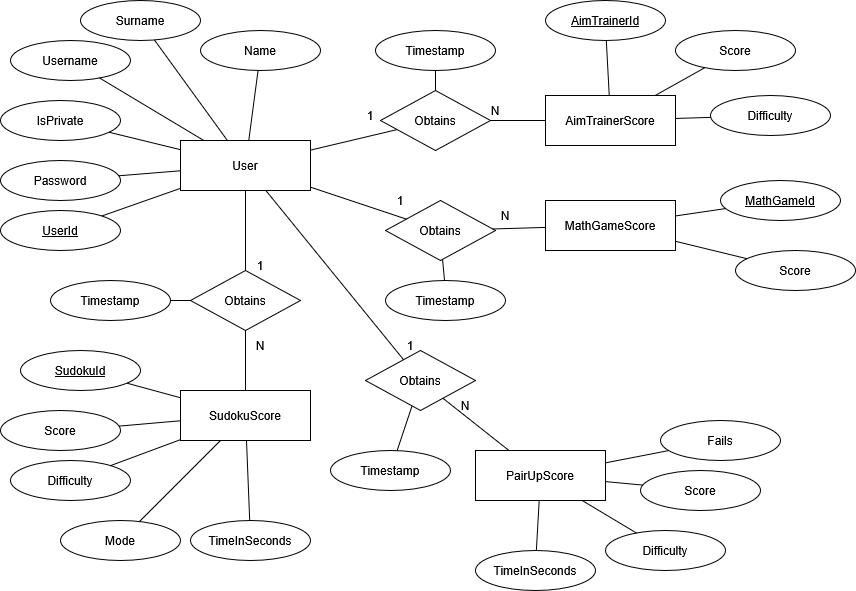

The diagram above was exported from draw.io. Its source (the exported page's mxGraphModel, read from the mxfile embedded in the PNG):
<mxGraphModel dx="1900" dy="934" grid="0" gridSize="10" guides="1" tooltips="1" connect="1" arrows="1" fold="1" page="0" pageScale="1" pageWidth="850" pageHeight="1100" math="0" shadow="0" extFonts="Permanent Marker^https://fonts.googleapis.com/css?family=Permanent+Marker">
  <root>
    <mxCell id="0" />
    <mxCell id="1" parent="0" />
    <mxCell id="PHy2Fqr60NXj0DfgzI0o-1" value="User" style="rounded=0;whiteSpace=wrap;html=1;" vertex="1" parent="1">
      <mxGeometry x="130" y="160" width="130" height="50" as="geometry" />
    </mxCell>
    <mxCell id="PHy2Fqr60NXj0DfgzI0o-2" value="Name" style="ellipse;whiteSpace=wrap;html=1;" vertex="1" parent="1">
      <mxGeometry x="150" y="50" width="120" height="40" as="geometry" />
    </mxCell>
    <mxCell id="PHy2Fqr60NXj0DfgzI0o-3" value="Surname" style="ellipse;whiteSpace=wrap;html=1;" vertex="1" parent="1">
      <mxGeometry x="30" y="20" width="120" height="40" as="geometry" />
    </mxCell>
    <mxCell id="PHy2Fqr60NXj0DfgzI0o-4" value="Username" style="ellipse;whiteSpace=wrap;html=1;" vertex="1" parent="1">
      <mxGeometry x="-40" y="60" width="120" height="40" as="geometry" />
    </mxCell>
    <mxCell id="PHy2Fqr60NXj0DfgzI0o-6" value="Password" style="ellipse;whiteSpace=wrap;html=1;" vertex="1" parent="1">
      <mxGeometry x="-50" y="180" width="120" height="40" as="geometry" />
    </mxCell>
    <mxCell id="PHy2Fqr60NXj0DfgzI0o-7" value="IsPrivate" style="ellipse;whiteSpace=wrap;html=1;" vertex="1" parent="1">
      <mxGeometry x="-50" y="120" width="120" height="40" as="geometry" />
    </mxCell>
    <mxCell id="PHy2Fqr60NXj0DfgzI0o-8" value="&lt;u&gt;UserId&lt;/u&gt;" style="ellipse;whiteSpace=wrap;html=1;" vertex="1" parent="1">
      <mxGeometry x="-50" y="230" width="120" height="40" as="geometry" />
    </mxCell>
    <mxCell id="PHy2Fqr60NXj0DfgzI0o-10" value="" style="endArrow=none;html=1;rounded=0;" edge="1" parent="1" source="PHy2Fqr60NXj0DfgzI0o-7" target="PHy2Fqr60NXj0DfgzI0o-1">
      <mxGeometry width="50" height="50" relative="1" as="geometry">
        <mxPoint x="50" y="225" as="sourcePoint" />
        <mxPoint x="100" y="175" as="targetPoint" />
      </mxGeometry>
    </mxCell>
    <mxCell id="PHy2Fqr60NXj0DfgzI0o-11" value="" style="endArrow=none;html=1;rounded=0;" edge="1" parent="1" source="PHy2Fqr60NXj0DfgzI0o-2" target="PHy2Fqr60NXj0DfgzI0o-1">
      <mxGeometry width="50" height="50" relative="1" as="geometry">
        <mxPoint x="400" y="370" as="sourcePoint" />
        <mxPoint x="450" y="320" as="targetPoint" />
      </mxGeometry>
    </mxCell>
    <mxCell id="PHy2Fqr60NXj0DfgzI0o-12" value="" style="endArrow=none;html=1;rounded=0;" edge="1" parent="1" source="PHy2Fqr60NXj0DfgzI0o-1" target="PHy2Fqr60NXj0DfgzI0o-8">
      <mxGeometry width="50" height="50" relative="1" as="geometry">
        <mxPoint x="400" y="370" as="sourcePoint" />
        <mxPoint x="450" y="320" as="targetPoint" />
      </mxGeometry>
    </mxCell>
    <mxCell id="PHy2Fqr60NXj0DfgzI0o-13" value="" style="endArrow=none;html=1;rounded=0;" edge="1" parent="1" source="PHy2Fqr60NXj0DfgzI0o-1" target="PHy2Fqr60NXj0DfgzI0o-6">
      <mxGeometry width="50" height="50" relative="1" as="geometry">
        <mxPoint x="400" y="370" as="sourcePoint" />
        <mxPoint x="450" y="320" as="targetPoint" />
      </mxGeometry>
    </mxCell>
    <mxCell id="PHy2Fqr60NXj0DfgzI0o-14" value="" style="endArrow=none;html=1;rounded=0;" edge="1" parent="1" source="PHy2Fqr60NXj0DfgzI0o-3" target="PHy2Fqr60NXj0DfgzI0o-1">
      <mxGeometry width="50" height="50" relative="1" as="geometry">
        <mxPoint x="400" y="370" as="sourcePoint" />
        <mxPoint x="450" y="320" as="targetPoint" />
      </mxGeometry>
    </mxCell>
    <mxCell id="PHy2Fqr60NXj0DfgzI0o-15" value="" style="endArrow=none;html=1;rounded=0;" edge="1" parent="1" source="PHy2Fqr60NXj0DfgzI0o-4" target="PHy2Fqr60NXj0DfgzI0o-1">
      <mxGeometry width="50" height="50" relative="1" as="geometry">
        <mxPoint x="400" y="370" as="sourcePoint" />
        <mxPoint x="450" y="320" as="targetPoint" />
      </mxGeometry>
    </mxCell>
    <mxCell id="PHy2Fqr60NXj0DfgzI0o-16" value="AimTrainerScore" style="rounded=0;whiteSpace=wrap;html=1;" vertex="1" parent="1">
      <mxGeometry x="495" y="115" width="130" height="50" as="geometry" />
    </mxCell>
    <mxCell id="PHy2Fqr60NXj0DfgzI0o-17" value="MathGameScore" style="rounded=0;whiteSpace=wrap;html=1;" vertex="1" parent="1">
      <mxGeometry x="495" y="220" width="130" height="50" as="geometry" />
    </mxCell>
    <mxCell id="PHy2Fqr60NXj0DfgzI0o-19" value="SudokuScore" style="rounded=0;whiteSpace=wrap;html=1;" vertex="1" parent="1">
      <mxGeometry x="130" y="410" width="130" height="50" as="geometry" />
    </mxCell>
    <mxCell id="PHy2Fqr60NXj0DfgzI0o-20" value="PairUpScore" style="rounded=0;whiteSpace=wrap;html=1;" vertex="1" parent="1">
      <mxGeometry x="425" y="470" width="130" height="50" as="geometry" />
    </mxCell>
    <mxCell id="PHy2Fqr60NXj0DfgzI0o-21" value="Score" style="ellipse;whiteSpace=wrap;html=1;" vertex="1" parent="1">
      <mxGeometry x="-50" y="430" width="120" height="40" as="geometry" />
    </mxCell>
    <mxCell id="PHy2Fqr60NXj0DfgzI0o-23" value="" style="endArrow=none;html=1;rounded=0;" edge="1" parent="1" source="PHy2Fqr60NXj0DfgzI0o-21" target="PHy2Fqr60NXj0DfgzI0o-19">
      <mxGeometry width="50" height="50" relative="1" as="geometry">
        <mxPoint x="-220" y="500" as="sourcePoint" />
        <mxPoint x="-170" y="450" as="targetPoint" />
      </mxGeometry>
    </mxCell>
    <mxCell id="PHy2Fqr60NXj0DfgzI0o-24" value="Score" style="ellipse;whiteSpace=wrap;html=1;" vertex="1" parent="1">
      <mxGeometry x="625" y="50" width="120" height="40" as="geometry" />
    </mxCell>
    <mxCell id="PHy2Fqr60NXj0DfgzI0o-25" value="" style="endArrow=none;html=1;rounded=0;" edge="1" parent="1" source="PHy2Fqr60NXj0DfgzI0o-16" target="PHy2Fqr60NXj0DfgzI0o-24">
      <mxGeometry width="50" height="50" relative="1" as="geometry">
        <mxPoint x="430" y="310" as="sourcePoint" />
        <mxPoint x="480" y="260" as="targetPoint" />
      </mxGeometry>
    </mxCell>
    <mxCell id="PHy2Fqr60NXj0DfgzI0o-26" value="Score" style="ellipse;whiteSpace=wrap;html=1;" vertex="1" parent="1">
      <mxGeometry x="590" y="490" width="120" height="40" as="geometry" />
    </mxCell>
    <mxCell id="PHy2Fqr60NXj0DfgzI0o-27" value="Score" style="ellipse;whiteSpace=wrap;html=1;" vertex="1" parent="1">
      <mxGeometry x="685" y="270" width="120" height="40" as="geometry" />
    </mxCell>
    <mxCell id="PHy2Fqr60NXj0DfgzI0o-28" value="" style="endArrow=none;html=1;rounded=0;" edge="1" parent="1" source="PHy2Fqr60NXj0DfgzI0o-17" target="PHy2Fqr60NXj0DfgzI0o-27">
      <mxGeometry width="50" height="50" relative="1" as="geometry">
        <mxPoint x="680" y="320" as="sourcePoint" />
        <mxPoint x="730" y="270" as="targetPoint" />
      </mxGeometry>
    </mxCell>
    <mxCell id="PHy2Fqr60NXj0DfgzI0o-29" value="" style="endArrow=none;html=1;rounded=0;" edge="1" parent="1" source="PHy2Fqr60NXj0DfgzI0o-20" target="PHy2Fqr60NXj0DfgzI0o-26">
      <mxGeometry width="50" height="50" relative="1" as="geometry">
        <mxPoint x="587.5" y="545" as="sourcePoint" />
        <mxPoint x="637.5" y="495" as="targetPoint" />
      </mxGeometry>
    </mxCell>
    <mxCell id="PHy2Fqr60NXj0DfgzI0o-30" value="Obtains" style="rhombus;whiteSpace=wrap;html=1;" vertex="1" parent="1">
      <mxGeometry x="330" y="110" width="110" height="60" as="geometry" />
    </mxCell>
    <mxCell id="PHy2Fqr60NXj0DfgzI0o-33" value="" style="endArrow=none;html=1;rounded=0;" edge="1" parent="1" source="PHy2Fqr60NXj0DfgzI0o-30" target="PHy2Fqr60NXj0DfgzI0o-1">
      <mxGeometry width="50" height="50" relative="1" as="geometry">
        <mxPoint x="360" y="360" as="sourcePoint" />
        <mxPoint x="410" y="310" as="targetPoint" />
      </mxGeometry>
    </mxCell>
    <mxCell id="PHy2Fqr60NXj0DfgzI0o-34" value="" style="endArrow=none;html=1;rounded=0;" edge="1" parent="1" source="PHy2Fqr60NXj0DfgzI0o-30" target="PHy2Fqr60NXj0DfgzI0o-16">
      <mxGeometry width="50" height="50" relative="1" as="geometry">
        <mxPoint x="375" y="315" as="sourcePoint" />
        <mxPoint x="425" y="265" as="targetPoint" />
      </mxGeometry>
    </mxCell>
    <mxCell id="PHy2Fqr60NXj0DfgzI0o-35" value="1" style="text;html=1;align=center;verticalAlign=middle;whiteSpace=wrap;rounded=0;" vertex="1" parent="1">
      <mxGeometry x="290" y="120" width="60" height="30" as="geometry" />
    </mxCell>
    <mxCell id="PHy2Fqr60NXj0DfgzI0o-36" value="N" style="text;html=1;align=center;verticalAlign=middle;whiteSpace=wrap;rounded=0;" vertex="1" parent="1">
      <mxGeometry x="415" y="115" width="60" height="30" as="geometry" />
    </mxCell>
    <mxCell id="PHy2Fqr60NXj0DfgzI0o-37" value="Difficulty" style="ellipse;whiteSpace=wrap;html=1;" vertex="1" parent="1">
      <mxGeometry x="660" y="115" width="120" height="40" as="geometry" />
    </mxCell>
    <mxCell id="PHy2Fqr60NXj0DfgzI0o-38" value="Timestamp" style="ellipse;whiteSpace=wrap;html=1;" vertex="1" parent="1">
      <mxGeometry x="325" y="50" width="120" height="40" as="geometry" />
    </mxCell>
    <mxCell id="PHy2Fqr60NXj0DfgzI0o-40" value="" style="endArrow=none;html=1;rounded=0;" edge="1" parent="1" source="PHy2Fqr60NXj0DfgzI0o-16" target="PHy2Fqr60NXj0DfgzI0o-37">
      <mxGeometry width="50" height="50" relative="1" as="geometry">
        <mxPoint x="360" y="360" as="sourcePoint" />
        <mxPoint x="410" y="310" as="targetPoint" />
      </mxGeometry>
    </mxCell>
    <mxCell id="PHy2Fqr60NXj0DfgzI0o-41" value="" style="endArrow=none;html=1;rounded=0;" edge="1" parent="1" source="PHy2Fqr60NXj0DfgzI0o-30" target="PHy2Fqr60NXj0DfgzI0o-38">
      <mxGeometry width="50" height="50" relative="1" as="geometry">
        <mxPoint x="360" y="360" as="sourcePoint" />
        <mxPoint x="410" y="310" as="targetPoint" />
      </mxGeometry>
    </mxCell>
    <mxCell id="PHy2Fqr60NXj0DfgzI0o-42" value="&lt;u&gt;AimTrainerId&lt;/u&gt;" style="ellipse;whiteSpace=wrap;html=1;" vertex="1" parent="1">
      <mxGeometry x="495" y="20" width="120" height="40" as="geometry" />
    </mxCell>
    <mxCell id="PHy2Fqr60NXj0DfgzI0o-44" value="" style="endArrow=none;html=1;rounded=0;" edge="1" parent="1" source="PHy2Fqr60NXj0DfgzI0o-42" target="PHy2Fqr60NXj0DfgzI0o-16">
      <mxGeometry width="50" height="50" relative="1" as="geometry">
        <mxPoint x="360" y="360" as="sourcePoint" />
        <mxPoint x="410" y="310" as="targetPoint" />
      </mxGeometry>
    </mxCell>
    <mxCell id="PHy2Fqr60NXj0DfgzI0o-45" value="&lt;u&gt;SudokuId&lt;/u&gt;" style="ellipse;whiteSpace=wrap;html=1;" vertex="1" parent="1">
      <mxGeometry x="-30" y="370" width="120" height="40" as="geometry" />
    </mxCell>
    <mxCell id="PHy2Fqr60NXj0DfgzI0o-46" value="" style="endArrow=none;html=1;rounded=0;" edge="1" parent="1" source="PHy2Fqr60NXj0DfgzI0o-19" target="PHy2Fqr60NXj0DfgzI0o-45">
      <mxGeometry width="50" height="50" relative="1" as="geometry">
        <mxPoint x="360" y="360" as="sourcePoint" />
        <mxPoint x="410" y="310" as="targetPoint" />
      </mxGeometry>
    </mxCell>
    <mxCell id="PHy2Fqr60NXj0DfgzI0o-47" value="Difficulty" style="ellipse;whiteSpace=wrap;html=1;" vertex="1" parent="1">
      <mxGeometry x="-40" y="480" width="120" height="40" as="geometry" />
    </mxCell>
    <mxCell id="PHy2Fqr60NXj0DfgzI0o-48" value="" style="endArrow=none;html=1;rounded=0;" edge="1" parent="1" source="PHy2Fqr60NXj0DfgzI0o-19" target="PHy2Fqr60NXj0DfgzI0o-47">
      <mxGeometry width="50" height="50" relative="1" as="geometry">
        <mxPoint x="635" y="148" as="sourcePoint" />
        <mxPoint x="670" y="147" as="targetPoint" />
      </mxGeometry>
    </mxCell>
    <mxCell id="PHy2Fqr60NXj0DfgzI0o-49" value="&lt;u&gt;MathGameId&lt;/u&gt;" style="ellipse;whiteSpace=wrap;html=1;" vertex="1" parent="1">
      <mxGeometry x="670" y="200" width="120" height="40" as="geometry" />
    </mxCell>
    <mxCell id="PHy2Fqr60NXj0DfgzI0o-51" value="" style="endArrow=none;html=1;rounded=0;" edge="1" parent="1" source="PHy2Fqr60NXj0DfgzI0o-17" target="PHy2Fqr60NXj0DfgzI0o-49">
      <mxGeometry width="50" height="50" relative="1" as="geometry">
        <mxPoint x="500" y="170" as="sourcePoint" />
        <mxPoint x="550" y="120" as="targetPoint" />
      </mxGeometry>
    </mxCell>
    <mxCell id="PHy2Fqr60NXj0DfgzI0o-52" value="Obtains" style="rhombus;whiteSpace=wrap;html=1;" vertex="1" parent="1">
      <mxGeometry x="140" y="290" width="110" height="60" as="geometry" />
    </mxCell>
    <mxCell id="PHy2Fqr60NXj0DfgzI0o-53" value="" style="endArrow=none;html=1;rounded=0;" edge="1" parent="1" source="PHy2Fqr60NXj0DfgzI0o-52" target="PHy2Fqr60NXj0DfgzI0o-1">
      <mxGeometry width="50" height="50" relative="1" as="geometry">
        <mxPoint x="360" y="360" as="sourcePoint" />
        <mxPoint x="410" y="310" as="targetPoint" />
      </mxGeometry>
    </mxCell>
    <mxCell id="PHy2Fqr60NXj0DfgzI0o-54" value="" style="endArrow=none;html=1;rounded=0;" edge="1" parent="1" source="PHy2Fqr60NXj0DfgzI0o-19" target="PHy2Fqr60NXj0DfgzI0o-52">
      <mxGeometry width="50" height="50" relative="1" as="geometry">
        <mxPoint x="360" y="360" as="sourcePoint" />
        <mxPoint x="410" y="310" as="targetPoint" />
      </mxGeometry>
    </mxCell>
    <mxCell id="PHy2Fqr60NXj0DfgzI0o-55" value="1" style="text;html=1;align=center;verticalAlign=middle;whiteSpace=wrap;rounded=0;" vertex="1" parent="1">
      <mxGeometry x="180" y="270" width="60" height="30" as="geometry" />
    </mxCell>
    <mxCell id="PHy2Fqr60NXj0DfgzI0o-57" value="N" style="text;html=1;align=center;verticalAlign=middle;whiteSpace=wrap;rounded=0;" vertex="1" parent="1">
      <mxGeometry x="180" y="350" width="60" height="30" as="geometry" />
    </mxCell>
    <mxCell id="PHy2Fqr60NXj0DfgzI0o-62" value="Timestamp" style="ellipse;whiteSpace=wrap;html=1;" vertex="1" parent="1">
      <mxGeometry y="300" width="120" height="40" as="geometry" />
    </mxCell>
    <mxCell id="PHy2Fqr60NXj0DfgzI0o-63" value="" style="endArrow=none;html=1;rounded=0;" edge="1" parent="1" source="PHy2Fqr60NXj0DfgzI0o-52" target="PHy2Fqr60NXj0DfgzI0o-62">
      <mxGeometry width="50" height="50" relative="1" as="geometry">
        <mxPoint x="360" y="360" as="sourcePoint" />
        <mxPoint x="410" y="310" as="targetPoint" />
      </mxGeometry>
    </mxCell>
    <mxCell id="PHy2Fqr60NXj0DfgzI0o-64" value="Obtains" style="rhombus;whiteSpace=wrap;html=1;" vertex="1" parent="1">
      <mxGeometry x="335" y="220" width="110" height="60" as="geometry" />
    </mxCell>
    <mxCell id="PHy2Fqr60NXj0DfgzI0o-65" value="" style="endArrow=none;html=1;rounded=0;" edge="1" parent="1" source="PHy2Fqr60NXj0DfgzI0o-64" target="PHy2Fqr60NXj0DfgzI0o-1">
      <mxGeometry width="50" height="50" relative="1" as="geometry">
        <mxPoint x="360" y="360" as="sourcePoint" />
        <mxPoint x="410" y="310" as="targetPoint" />
      </mxGeometry>
    </mxCell>
    <mxCell id="PHy2Fqr60NXj0DfgzI0o-66" value="" style="endArrow=none;html=1;rounded=0;" edge="1" parent="1" source="PHy2Fqr60NXj0DfgzI0o-64" target="PHy2Fqr60NXj0DfgzI0o-17">
      <mxGeometry width="50" height="50" relative="1" as="geometry">
        <mxPoint x="360" y="360" as="sourcePoint" />
        <mxPoint x="410" y="310" as="targetPoint" />
      </mxGeometry>
    </mxCell>
    <mxCell id="PHy2Fqr60NXj0DfgzI0o-68" value="1" style="text;html=1;align=center;verticalAlign=middle;whiteSpace=wrap;rounded=0;" vertex="1" parent="1">
      <mxGeometry x="320" y="205" width="60" height="30" as="geometry" />
    </mxCell>
    <mxCell id="PHy2Fqr60NXj0DfgzI0o-69" value="N" style="text;html=1;align=center;verticalAlign=middle;whiteSpace=wrap;rounded=0;" vertex="1" parent="1">
      <mxGeometry x="425" y="220" width="60" height="30" as="geometry" />
    </mxCell>
    <mxCell id="PHy2Fqr60NXj0DfgzI0o-71" value="Timestamp" style="ellipse;whiteSpace=wrap;html=1;" vertex="1" parent="1">
      <mxGeometry x="335" y="300" width="120" height="40" as="geometry" />
    </mxCell>
    <mxCell id="PHy2Fqr60NXj0DfgzI0o-72" value="" style="endArrow=none;html=1;rounded=0;" edge="1" parent="1" source="PHy2Fqr60NXj0DfgzI0o-71" target="PHy2Fqr60NXj0DfgzI0o-64">
      <mxGeometry width="50" height="50" relative="1" as="geometry">
        <mxPoint x="360" y="360" as="sourcePoint" />
        <mxPoint x="410" y="310" as="targetPoint" />
      </mxGeometry>
    </mxCell>
    <mxCell id="PHy2Fqr60NXj0DfgzI0o-73" value="Fails" style="ellipse;whiteSpace=wrap;html=1;" vertex="1" parent="1">
      <mxGeometry x="610" y="440" width="120" height="40" as="geometry" />
    </mxCell>
    <mxCell id="PHy2Fqr60NXj0DfgzI0o-75" value="" style="endArrow=none;html=1;rounded=0;" edge="1" parent="1" source="PHy2Fqr60NXj0DfgzI0o-20" target="PHy2Fqr60NXj0DfgzI0o-73">
      <mxGeometry width="50" height="50" relative="1" as="geometry">
        <mxPoint x="487.5" y="475" as="sourcePoint" />
        <mxPoint x="457.5" y="345" as="targetPoint" />
      </mxGeometry>
    </mxCell>
    <mxCell id="PHy2Fqr60NXj0DfgzI0o-76" value="Difficulty" style="ellipse;whiteSpace=wrap;html=1;" vertex="1" parent="1">
      <mxGeometry x="555" y="550" width="120" height="40" as="geometry" />
    </mxCell>
    <mxCell id="PHy2Fqr60NXj0DfgzI0o-77" value="" style="endArrow=none;html=1;rounded=0;" edge="1" parent="1" source="PHy2Fqr60NXj0DfgzI0o-76" target="PHy2Fqr60NXj0DfgzI0o-20">
      <mxGeometry width="50" height="50" relative="1" as="geometry">
        <mxPoint x="407.5" y="395" as="sourcePoint" />
        <mxPoint x="457.5" y="345" as="targetPoint" />
      </mxGeometry>
    </mxCell>
    <mxCell id="PHy2Fqr60NXj0DfgzI0o-78" value="TimeInSeconds" style="ellipse;whiteSpace=wrap;html=1;" vertex="1" parent="1">
      <mxGeometry x="425" y="570" width="120" height="40" as="geometry" />
    </mxCell>
    <mxCell id="PHy2Fqr60NXj0DfgzI0o-79" value="" style="endArrow=none;html=1;rounded=0;" edge="1" parent="1" source="PHy2Fqr60NXj0DfgzI0o-78" target="PHy2Fqr60NXj0DfgzI0o-20">
      <mxGeometry width="50" height="50" relative="1" as="geometry">
        <mxPoint x="407.5" y="395" as="sourcePoint" />
        <mxPoint x="457.5" y="395" as="targetPoint" />
      </mxGeometry>
    </mxCell>
    <mxCell id="PHy2Fqr60NXj0DfgzI0o-81" value="Obtains" style="rhombus;whiteSpace=wrap;html=1;" vertex="1" parent="1">
      <mxGeometry x="315" y="370" width="110" height="60" as="geometry" />
    </mxCell>
    <mxCell id="PHy2Fqr60NXj0DfgzI0o-82" value="" style="endArrow=none;html=1;rounded=0;" edge="1" parent="1" source="PHy2Fqr60NXj0DfgzI0o-1" target="PHy2Fqr60NXj0DfgzI0o-81">
      <mxGeometry width="50" height="50" relative="1" as="geometry">
        <mxPoint x="360" y="360" as="sourcePoint" />
        <mxPoint x="410" y="310" as="targetPoint" />
      </mxGeometry>
    </mxCell>
    <mxCell id="PHy2Fqr60NXj0DfgzI0o-83" value="" style="endArrow=none;html=1;rounded=0;" edge="1" parent="1" source="PHy2Fqr60NXj0DfgzI0o-20" target="PHy2Fqr60NXj0DfgzI0o-81">
      <mxGeometry width="50" height="50" relative="1" as="geometry">
        <mxPoint x="360" y="360" as="sourcePoint" />
        <mxPoint x="410" y="310" as="targetPoint" />
      </mxGeometry>
    </mxCell>
    <mxCell id="PHy2Fqr60NXj0DfgzI0o-84" value="1" style="text;html=1;align=center;verticalAlign=middle;whiteSpace=wrap;rounded=0;" vertex="1" parent="1">
      <mxGeometry x="330" y="350" width="60" height="30" as="geometry" />
    </mxCell>
    <mxCell id="PHy2Fqr60NXj0DfgzI0o-87" value="N" style="text;html=1;align=center;verticalAlign=middle;whiteSpace=wrap;rounded=0;" vertex="1" parent="1">
      <mxGeometry x="385" y="410" width="60" height="30" as="geometry" />
    </mxCell>
    <mxCell id="PHy2Fqr60NXj0DfgzI0o-88" value="Timestamp" style="ellipse;whiteSpace=wrap;html=1;" vertex="1" parent="1">
      <mxGeometry x="280" y="470" width="120" height="40" as="geometry" />
    </mxCell>
    <mxCell id="PHy2Fqr60NXj0DfgzI0o-89" value="" style="endArrow=none;html=1;rounded=0;" edge="1" parent="1" source="PHy2Fqr60NXj0DfgzI0o-81" target="PHy2Fqr60NXj0DfgzI0o-88">
      <mxGeometry width="50" height="50" relative="1" as="geometry">
        <mxPoint x="360" y="380" as="sourcePoint" />
        <mxPoint x="410" y="330" as="targetPoint" />
      </mxGeometry>
    </mxCell>
    <mxCell id="PHy2Fqr60NXj0DfgzI0o-90" value="Mode" style="ellipse;whiteSpace=wrap;html=1;" vertex="1" parent="1">
      <mxGeometry x="10" y="540" width="120" height="40" as="geometry" />
    </mxCell>
    <mxCell id="PHy2Fqr60NXj0DfgzI0o-92" value="" style="endArrow=none;html=1;rounded=0;" edge="1" parent="1" source="PHy2Fqr60NXj0DfgzI0o-19" target="PHy2Fqr60NXj0DfgzI0o-90">
      <mxGeometry width="50" height="50" relative="1" as="geometry">
        <mxPoint x="360" y="450" as="sourcePoint" />
        <mxPoint x="410" y="400" as="targetPoint" />
      </mxGeometry>
    </mxCell>
    <mxCell id="PHy2Fqr60NXj0DfgzI0o-93" value="TimeInSeconds" style="ellipse;whiteSpace=wrap;html=1;" vertex="1" parent="1">
      <mxGeometry x="140" y="540" width="120" height="40" as="geometry" />
    </mxCell>
    <mxCell id="PHy2Fqr60NXj0DfgzI0o-94" value="" style="endArrow=none;html=1;rounded=0;" edge="1" parent="1" source="PHy2Fqr60NXj0DfgzI0o-19" target="PHy2Fqr60NXj0DfgzI0o-93">
      <mxGeometry width="50" height="50" relative="1" as="geometry">
        <mxPoint x="360" y="450" as="sourcePoint" />
        <mxPoint x="410" y="400" as="targetPoint" />
      </mxGeometry>
    </mxCell>
  </root>
</mxGraphModel>